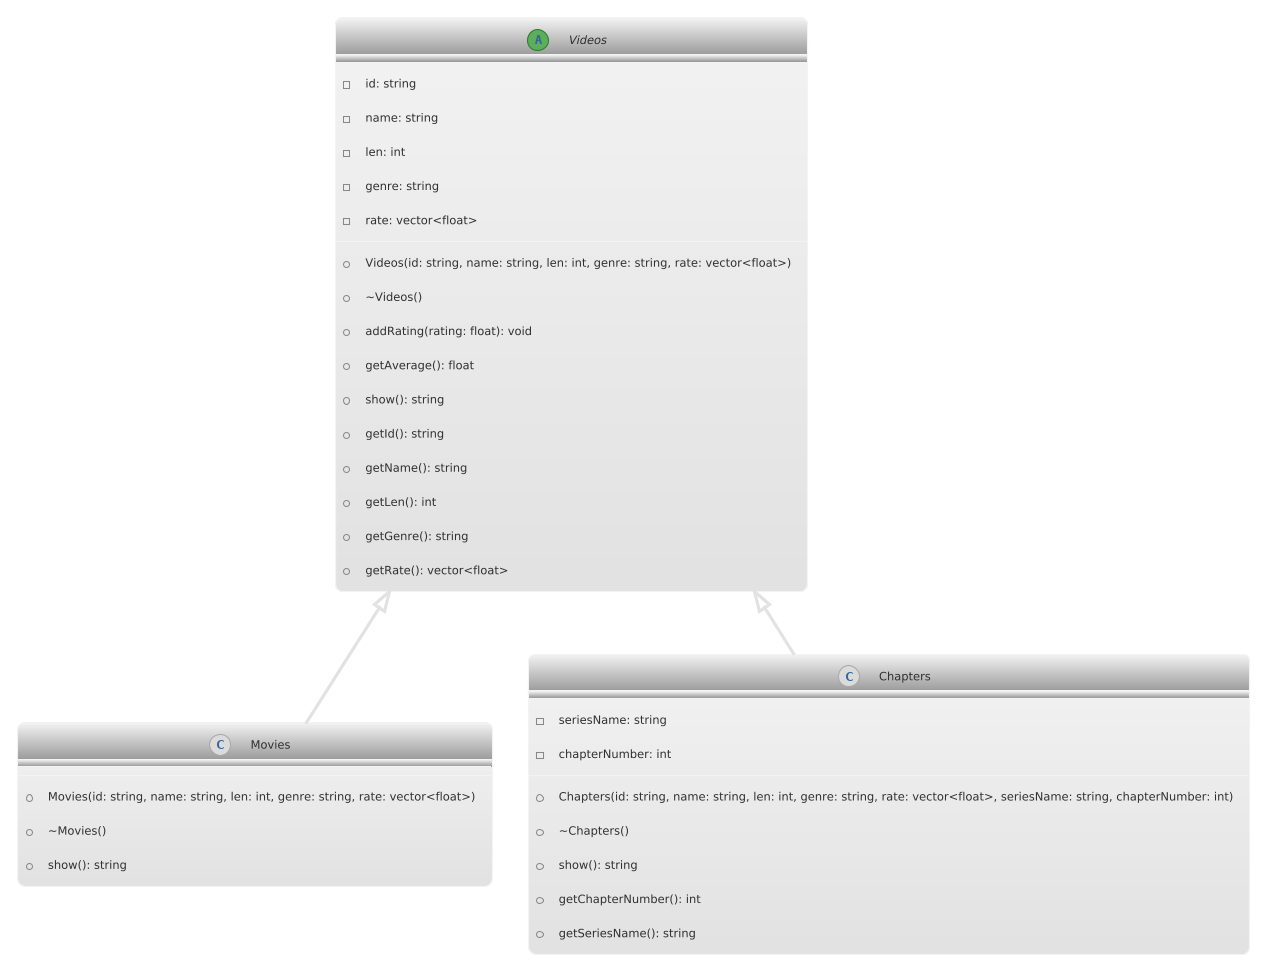

The diagram above was rendered by PlantUML. Its source (embedded in the PNG):
@startuml
!theme lightgray
abstract class Videos {
    - id: string
    - name: string
    - len: int
    - genre: string
    - rate: vector<float>
    
    + Videos(id: string, name: string, len: int, genre: string, rate: vector<float>)
    + ~Videos()
    + addRating(rating: float): void
    + getAverage(): float
    + show(): string
    + getId(): string
    + getName(): string
    + getLen(): int
    + getGenre(): string
    + getRate(): vector<float>
}

class Movies {
    + Movies(id: string, name: string, len: int, genre: string, rate: vector<float>)
    + ~Movies()
    + show(): string
}

class Chapters {
    - seriesName: string
    - chapterNumber: int

    + Chapters(id: string, name: string, len: int, genre: string, rate: vector<float>, seriesName: string, chapterNumber: int)
    + ~Chapters()
    + show(): string
    + getChapterNumber(): int
    + getSeriesName(): string
}

Videos <|-- Movies
Videos <|-- Chapters
@enduml